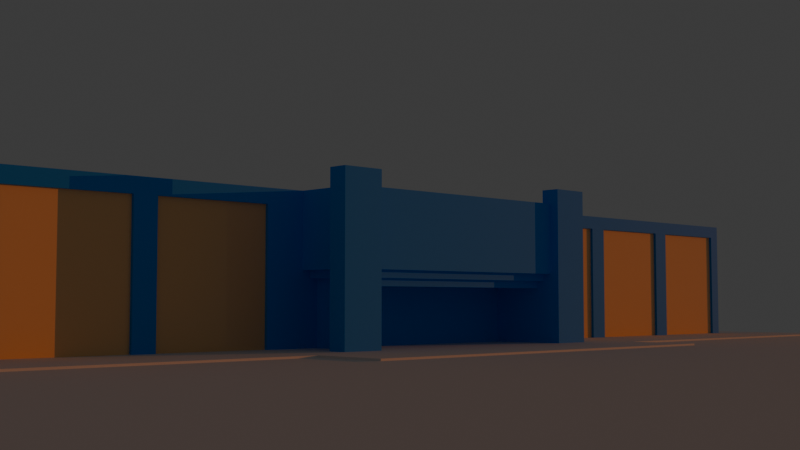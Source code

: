 # Source: model.blend  (saved by Blender 4.3.32; exported with 4.5.12 LTS)
import bpy
from mathutils import Matrix  # noqa: F401  (used for matrix-valued properties, if any)

bpy.ops.wm.read_factory_settings(use_empty=True)
scene = bpy.context.scene
scene.name = 'Scene'

# ---- collections
col_collection = bpy.data.collections.new('Collection'); scene.collection.children.link(col_collection)

# ---- materials (node trees are filled in below, after node groups)
mat_material_002 = bpy.data.materials.new('Material.002')
mat_material_001 = bpy.data.materials.new('Material.001')

# ---- material node trees
mat_material_002.use_nodes = True; mat_material_002.node_tree.nodes.clear()
_N = mat_material_002.node_tree.nodes; _L = mat_material_002.node_tree.links
n0 = _N.new('ShaderNodeBsdfPrincipled'); n0.name = 'Principled BSDF'; n0.location = (10, 300)
n0.inputs[0].default_value = (0.0, 0.2867, 1.0, 1.0)
n0.inputs[2].default_value = 0.8306
n1 = _N.new('ShaderNodeOutputMaterial'); n1.name = 'Material Output'; n1.location = (300, 300)
_L.new(n0.outputs[0], n1.inputs[0])
n1.is_active_output = True
mat_material_001.use_nodes = True; mat_material_001.node_tree.nodes.clear()
_N = mat_material_001.node_tree.nodes; _L = mat_material_001.node_tree.links
n0 = _N.new('ShaderNodeBsdfPrincipled'); n0.name = 'Principled BSDF'; n0.location = (10, 300)
n0.inputs[0].default_value = (1.0, 0.612, 0.2699, 1.0)
n0.inputs[2].default_value = 0.0
n1 = _N.new('ShaderNodeOutputMaterial'); n1.name = 'Material Output'; n1.location = (300, 300)
_L.new(n0.outputs[0], n1.inputs[0])
n1.is_active_output = True

# ---- world
world_world = bpy.data.worlds.new('World'); scene.world = world_world
world_world.use_nodes = True; world_world.node_tree.nodes.clear()
_N = world_world.node_tree.nodes; _L = world_world.node_tree.links
n0 = _N.new('ShaderNodeOutputWorld'); n0.name = 'World Output'; n0.location = (300, 300)
n1 = _N.new('ShaderNodeBackground'); n1.name = 'Background'; n1.location = (10, 300)
n1.inputs[0].default_value = (0.05088, 0.05088, 0.05088, 1.0)
_L.new(n1.outputs[0], n0.inputs[0])
n0.is_active_output = True
world_world.color = (0.05088, 0.05088, 0.05088)
world_world.sun_shadow_jitter_overblur = 0.0

# ---- cameras
cam_camera = bpy.data.cameras.new('Camera')
cam_camera.clip_end = 100.0
cam_camera.ortho_scale = 7.314

# ---- lights
light_sun_001 = bpy.data.lights.new('Sun.001', 'SUN')
light_sun_001.color = (1.0, 0.2892, 0.04537)
light_sun_001.angle = 0.0
light_sun_001.energy = 1.0

# ---- meshes
me_plane = bpy.data.meshes.new('Plane')
me_plane.from_pydata([(-1.0, -1.0, 0.0), (1.0, -1.0, 0.0), (-1.0, 1.0, 0.0), (1.0, 1.0, 0.0)], [], [(0, 1, 3, 2)])
_uv = me_plane.uv_layers.new(name='UVMap')
_uv.uv.foreach_set('vector', [0.0, 0.0, 1.0, 0.0, 1.0, 1.0, 0.0, 1.0])
me_plane.update()
me_cube_001 = bpy.data.meshes.new('Cube.001')
me_cube_001.from_pydata([(-0.8693, -2.0, 0.0), (-0.8693, -2.0, 1.0), (-0.8693, 2.0, 0.0), (-0.8693, 2.0, 1.0), (0.5, -2.0, 0.0), (0.5, -2.0, 1.0), (0.5, 2.0, 0.0), (0.5, 2.0, 1.0), (-0.7443, 1.875, 0.0), (0.375, 1.875, 0.0), (0.375, -1.875, 0.0), (-0.7443, -1.875, 0.0), (0.375, 1.875, -0.1), (-0.7443, 1.875, -0.1), (-0.7443, -1.875, -0.1), (0.375, -1.875, -0.1), (-0.6318, 1.763, -0.1), (0.2625, 1.763, -0.1), (0.2625, -1.763, -0.1), (-0.6318, -1.763, -0.1), (0.2625, 1.763, -0.2), (-0.6318, 1.763, -0.2), (-0.6318, -1.763, -0.2), (0.2625, -1.763, -0.2)], [], [(0, 1, 3, 2), (2, 3, 7, 6), (6, 7, 5, 4), (4, 5, 1, 0), (8, 9, 12, 13), (7, 3, 1, 5), (2, 6, 9, 8), (6, 4, 10, 9), (4, 0, 11, 10), (0, 2, 8, 11), (19, 16, 21, 22), (10, 11, 14, 15), (11, 8, 13, 14), (9, 10, 15, 12), (13, 12, 17, 16), (12, 15, 18, 17), (15, 14, 19, 18), (14, 13, 16, 19), (21, 20, 23, 22), (17, 18, 23, 20), (16, 17, 20, 21), (18, 19, 22, 23)])
_uv = me_cube_001.uv_layers.new(name='UVMap')
_uv.uv.foreach_set('vector', [0.375, 0.0, 0.625, 0.0, 0.625, 0.25, 0.375, 0.25, 0.375, 0.25, 0.625, 0.25, 0.625, 0.5, 0.375, 0.5, 0.375, 0.5, 0.625, 0.5, 0.625, 0.75, 0.375, 0.75, 0.375, 0.75, 0.625, 0.75, 0.625, 1.0, 0.375, 1.0, 0.1562, 0.5078, 0.3438, 0.5078, 0.3438, 0.5078, 0.1562, 0.5078, 0.625, 0.5, 0.875, 0.5, 0.875, 0.75, 0.625, 0.75, 0.125, 0.5, 0.375, 0.5, 0.3438, 0.5078, 0.1562, 0.5078, 0.375, 0.5, 0.375, 0.75, 0.3438, 0.7422, 0.3438, 0.5078, 0.375, 0.75, 0.125, 0.75, 0.1562, 0.7422, 0.3438, 0.7422, 0.125, 0.75, 0.125, 0.5, 0.1562, 0.5078, 0.1562, 0.7422, 0.1844, 0.7352, 0.1844, 0.5148, 0.1844, 0.5148, 0.1844, 0.7352, 0.3438, 0.7422, 0.1562, 0.7422, 0.1562, 0.7422, 0.3438, 0.7422, 0.1562, 0.7422, 0.1562, 0.5078, 0.1562, 0.5078, 0.1562, 0.7422, 0.3438, 0.5078, 0.3438, 0.7422, 0.3438, 0.7422, 0.3438, 0.5078, 0.1562, 0.5078, 0.3438, 0.5078, 0.3156, 0.5148, 0.1844, 0.5148, 0.3438, 0.5078, 0.3438, 0.7422, 0.3156, 0.7352, 0.3156, 0.5148, 0.3438, 0.7422, 0.1562, 0.7422, 0.1844, 0.7352, 0.3156, 0.7352, 0.1562, 0.7422, 0.1562, 0.5078, 0.1844, 0.5148, 0.1844, 0.7352, 0.1844, 0.5148, 0.3156, 0.5148, 0.3156, 0.7352, 0.1844, 0.7352, 0.3156, 0.5148, 0.3156, 0.7352, 0.3156, 0.7352, 0.3156, 0.5148, 0.1844, 0.5148, 0.3156, 0.5148, 0.3156, 0.5148, 0.1844, 0.5148, 0.3156, 0.7352, 0.1844, 0.7352, 0.1844, 0.7352, 0.3156, 0.7352])
me_cube_001.materials.append(mat_material_002)
me_cube_001.update()
me_cube_002 = bpy.data.meshes.new('Cube.002')
me_cube_002.from_pydata([(-1.0, -1.0, -1.0), (-1.0, -1.0, 1.0), (0.9584, -0.975, 0.8), (-1.0, 1.0, -1.0), (0.9584, -0.782, 0.8), (-1.0, 1.0, 1.0), (1.0, -1.0, -1.0), (1.0, -1.0, 1.0), (1.0, 1.0, -1.0), (1.0, 1.0, 1.0), (0.9584, -0.7434, 0.8), (0.9584, -0.5505, 0.8), (0.9584, -0.5119, 0.8), (0.9584, -0.3189, 0.8), (0.9584, 0.3175, 0.8), (0.9584, 0.5105, 0.8), (0.9584, 0.5491, 0.8), (0.9584, 0.742, 0.8), (0.9584, 0.7806, 0.8), (0.9584, 0.9736, 0.8), (1.0, -0.782, 0.8), (1.0, -0.7434, 0.8), (1.0, -0.5119, 0.8), (1.0, -0.5505, 0.8), (1.0, -0.3189, 0.8), (1.0, 0.5491, 0.8), (1.0, 0.5105, 0.8), (1.0, 0.7806, 0.8), (1.0, 0.742, 0.8), (1.0, 0.9736, 0.8), (1.0, 0.3175, 0.8), (1.0, -0.975, 0.8), (1.0, -0.975, -1.0), (1.0, 0.3175, -1.0), (1.0, -0.3189, -1.0), (1.0, 0.9736, -1.0), (1.0, 0.7806, -1.0), (1.0, 0.742, -1.0), (1.0, 0.5491, -1.0), (1.0, 0.5105, -1.0), (1.0, -0.5119, -1.0), (1.0, -0.782, -1.0), (1.0, -0.7434, -1.0), (1.0, -0.5505, -1.0), (0.9584, -0.782, -1.0), (0.9584, -0.7434, -1.0), (0.9584, -0.5505, -1.0), (0.9584, -0.5119, -1.0), (0.9584, -0.3189, -1.0), (0.9584, 0.3175, -1.0), (0.9584, 0.5105, -1.0), (0.9584, 0.5491, -1.0), (0.9584, 0.742, -1.0), (0.9584, 0.7806, -1.0), (0.9584, 0.9736, -1.0), (0.9584, -0.975, -1.0)], [], [(0, 1, 5, 3), (3, 5, 9, 8), (8, 9, 7, 6, 32, 31, 20, 41, 42, 21, 23, 43, 40, 22, 24, 34, 33, 30, 26, 39, 38, 25, 28, 37, 36, 27, 29, 35), (6, 7, 1, 0), (32, 6, 0, 3, 8, 35, 54, 53, 36, 37, 52, 51, 38, 39, 50, 49, 33, 34, 48, 47, 40, 43, 46, 45, 42, 41, 44, 55), (9, 5, 1, 7), (44, 4, 2, 55), (20, 4, 44, 41), (2, 31, 32, 55), (2, 4, 20, 31), (46, 11, 10, 45), (23, 11, 46, 43), (10, 21, 42, 45), (10, 11, 23, 21), (48, 13, 12, 47), (24, 13, 48, 34), (12, 22, 40, 47), (12, 13, 24, 22), (50, 15, 14, 49), (39, 26, 15, 50), (14, 30, 33, 49), (14, 15, 26, 30), (52, 17, 16, 51), (37, 28, 17, 52), (16, 25, 38, 51), (16, 17, 28, 25), (54, 19, 18, 53), (35, 29, 19, 54), (18, 27, 36, 53), (18, 19, 29, 27)])
me_cube_002.polygons.foreach_set('material_index', [0, 0, 0, 0, 0, 0, 1, 0, 0, 0, 1, 0, 0, 0, 1, 0, 0, 0, 1, 0, 0, 0, 1, 0, 0, 0, 1, 0, 0, 0])
_uv = me_cube_002.uv_layers.new(name='UVMap')
_uv.uv.foreach_set('vector', [0.375, 0.0, 0.625, 0.0, 0.625, 0.25, 0.375, 0.25, 0.375, 0.25, 0.625, 0.25, 0.625, 0.5, 0.375, 0.5, 0.375, 0.5, 0.625, 0.5, 0.625, 0.75, 0.375, 0.75, 0.375, 0.7469, 0.6, 0.7469, 0.6, 0.7228, 0.375, 0.7228, 0.375, 0.7179, 0.6, 0.7179, 0.6, 0.6938, 0.375, 0.6938, 0.375, 0.689, 0.6, 0.689, 0.6, 0.6649, 0.375, 0.6649, 0.375, 0.5853, 0.6, 0.5853, 0.6, 0.5612, 0.375, 0.5612, 0.375, 0.5564, 0.6, 0.5564, 0.6, 0.5322, 0.375, 0.5322, 0.375, 0.5274, 0.6, 0.5274, 0.6, 0.5033, 0.375, 0.5033, 0.375, 0.75, 0.625, 0.75, 0.625, 1.0, 0.375, 1.0, 0.375, 0.7469, 0.375, 0.75, 0.125, 0.75, 0.125, 0.5, 0.375, 0.5, 0.375, 0.5033, 0.3698, 0.5033, 0.3698, 0.5274, 0.375, 0.5274, 0.375, 0.5322, 0.3698, 0.5322, 0.3698, 0.5564, 0.375, 0.5564, 0.375, 0.5612, 0.3698, 0.5612, 0.3698, 0.5853, 0.375, 0.5853, 0.375, 0.6649, 0.3698, 0.6649, 0.3698, 0.689, 0.375, 0.689, 0.375, 0.6938, 0.3698, 0.6938, 0.3698, 0.7179, 0.375, 0.7179, 0.375, 0.7228, 0.3698, 0.7228, 0.3698, 0.7469, 0.625, 0.5, 0.875, 0.5, 0.875, 0.75, 0.625, 0.75, 0.3996, 0.25, 0.625, 0.25, 0.625, 0.0, 0.3996, 0.0, 0.625, 0.2737, 0.625, 0.25, 0.3996, 0.25, 0.3996, 0.2737, 0.625, 1.0, 0.625, 0.9763, 0.3996, 0.9763, 0.3996, 1.0, 0.875, 0.75, 0.875, 0.5, 0.8513, 0.5, 0.8513, 0.75, 0.3996, 0.25, 0.625, 0.25, 0.625, 0.0, 0.3996, 0.0, 0.625, 0.2737, 0.625, 0.25, 0.3996, 0.25, 0.3996, 0.2737, 0.625, 1.0, 0.625, 0.9763, 0.3996, 0.9763, 0.3996, 1.0, 0.875, 0.75, 0.875, 0.5, 0.8513, 0.5, 0.8513, 0.75, 0.3996, 0.25, 0.625, 0.25, 0.625, 0.0, 0.3996, 0.0, 0.625, 0.2737, 0.625, 0.25, 0.3996, 0.25, 0.3996, 0.2737, 0.625, 1.0, 0.625, 0.9763, 0.3996, 0.9763, 0.3996, 1.0, 0.875, 0.75, 0.875, 0.5, 0.8513, 0.5, 0.8513, 0.75, 0.3996, 0.25, 0.625, 0.25, 0.625, 0.0, 0.3996, 0.0, 0.3996, 0.2737, 0.625, 0.2737, 0.625, 0.25, 0.3996, 0.25, 0.625, 1.0, 0.625, 0.9763, 0.3996, 0.9763, 0.3996, 1.0, 0.875, 0.75, 0.875, 0.5, 0.8513, 0.5, 0.8513, 0.75, 0.3996, 0.25, 0.625, 0.25, 0.625, 0.0, 0.3996, 0.0, 0.3996, 0.2737, 0.625, 0.2737, 0.625, 0.25, 0.3996, 0.25, 0.625, 1.0, 0.625, 0.9763, 0.3996, 0.9763, 0.3996, 1.0, 0.875, 0.75, 0.875, 0.5, 0.8513, 0.5, 0.8513, 0.75, 0.3996, 0.25, 0.625, 0.25, 0.625, 0.0, 0.3996, 0.0, 0.3996, 0.2737, 0.625, 0.2737, 0.625, 0.25, 0.3996, 0.25, 0.625, 1.0, 0.625, 0.9763, 0.3996, 0.9763, 0.3996, 1.0, 0.875, 0.75, 0.875, 0.5, 0.8513, 0.5, 0.8513, 0.75])
me_cube_002.materials.append(mat_material_002)
me_cube_002.materials.append(mat_material_001)
me_cube_002.update()
me_cube_003 = bpy.data.meshes.new('Cube.003')
me_cube_003.from_pydata([(-0.1339, -0.293, -1.1), (-0.1339, -0.293, 1.1), (-0.1339, 0.293, -1.1), (-0.1339, 0.293, 1.1), (0.1339, -0.293, -1.1), (0.1339, -0.293, 1.1), (0.1339, 0.293, -1.1), (0.1339, 0.293, 1.1), (-0.1339, 0.2375, -1.1), (-0.1339, 0.2375, 1.1), (0.1339, 0.2375, -1.1), (0.1339, 0.2375, 1.1), (-0.1339, -0.293, -0.1), (-0.1339, 0.293, -0.1), (0.1339, 0.293, -0.1), (0.1339, -0.293, -0.1), (0.1339, 0.2375, -0.1), (-0.1339, 0.2375, -0.1), (-1.0, 0.293, -0.1), (-1.0, 0.293, -1.1), (-1.0, 0.2375, -1.1), (-1.0, 0.2375, -0.1), (-0.1339, 4.293, -1.1), (-0.1339, 4.293, 1.1), (-0.1339, 3.707, -1.1), (-0.1339, 3.707, 1.1), (0.1339, 4.293, -1.1), (0.1339, 4.293, 1.1), (0.1339, 3.707, -1.1), (0.1339, 3.707, 1.1), (-0.1339, 3.763, -1.1), (-0.1339, 3.763, 1.1), (0.1339, 3.763, -1.1), (0.1339, 3.763, 1.1), (-0.1339, 4.293, -0.1), (-0.1339, 3.707, -0.1), (0.1339, 3.707, -0.1), (0.1339, 4.293, -0.1), (0.1339, 3.763, -0.1), (-0.1339, 3.763, -0.1), (-1.0, 3.707, -0.1), (-1.0, 3.707, -1.1), (-1.0, 3.763, -1.1), (-1.0, 3.763, -0.1)], [], [(17, 9, 3, 13), (13, 3, 7, 14), (16, 11, 5, 15), (15, 5, 1, 12), (8, 10, 4, 0), (11, 9, 1, 5), (7, 3, 9, 11), (2, 6, 10, 8), (14, 7, 11, 16), (12, 1, 9, 17), (0, 12, 17, 8), (6, 14, 16, 10), (4, 15, 12, 0), (10, 16, 15, 4), (2, 13, 14, 6), (17, 13, 18, 21), (20, 21, 18, 19), (13, 2, 19, 18), (2, 8, 20, 19), (8, 17, 21, 20), (39, 35, 25, 31), (35, 36, 29, 25), (38, 37, 27, 33), (37, 34, 23, 27), (30, 22, 26, 32), (33, 27, 23, 31), (29, 33, 31, 25), (24, 30, 32, 28), (36, 38, 33, 29), (34, 39, 31, 23), (22, 30, 39, 34), (28, 32, 38, 36), (26, 22, 34, 37), (32, 26, 37, 38), (24, 28, 36, 35), (39, 43, 40, 35), (42, 41, 40, 43), (35, 40, 41, 24), (24, 41, 42, 30), (30, 42, 43, 39)])
_uv = me_cube_003.uv_layers.new(name='UVMap')
_uv.uv.foreach_set('vector', [0.4886, 0.2263, 0.625, 0.2263, 0.625, 0.25, 0.4886, 0.25, 0.4886, 0.25, 0.625, 0.25, 0.625, 0.5, 0.4886, 0.5, 0.4886, 0.5237, 0.625, 0.5237, 0.625, 0.75, 0.4886, 0.75, 0.4886, 0.75, 0.625, 0.75, 0.625, 1.0, 0.4886, 1.0, 0.125, 0.5237, 0.375, 0.5237, 0.375, 0.75, 0.125, 0.75, 0.625, 0.5237, 0.875, 0.5237, 0.875, 0.75, 0.625, 0.75, 0.625, 0.5, 0.875, 0.5, 0.875, 0.5237, 0.625, 0.5237, 0.125, 0.5, 0.375, 0.5, 0.375, 0.5237, 0.125, 0.5237, 0.4886, 0.5, 0.625, 0.5, 0.625, 0.5237, 0.4886, 0.5237, 0.4886, 0.0, 0.625, 0.0, 0.625, 0.2263, 0.4886, 0.2263, 0.375, 0.0, 0.4886, 0.0, 0.4886, 0.2263, 0.375, 0.2263, 0.375, 0.5, 0.4886, 0.5, 0.4886, 0.5237, 0.375, 0.5237, 0.375, 0.75, 0.4886, 0.75, 0.4886, 1.0, 0.375, 1.0, 0.375, 0.5237, 0.4886, 0.5237, 0.4886, 0.75, 0.375, 0.75, 0.375, 0.25, 0.4886, 0.25, 0.4886, 0.5, 0.375, 0.5, 0.4886, 0.2263, 0.4886, 0.25, 0.4886, 0.25, 0.4886, 0.2263, 0.375, 0.2263, 0.4886, 0.2263, 0.4886, 0.25, 0.375, 0.25, 0.4886, 0.25, 0.375, 0.25, 0.375, 0.25, 0.4886, 0.25, 0.125, 0.5, 0.125, 0.5237, 0.125, 0.5237, 0.125, 0.5, 0.375, 0.2263, 0.4886, 0.2263, 0.4886, 0.2263, 0.375, 0.2263, 0.4886, 0.2263, 0.4886, 0.25, 0.625, 0.25, 0.625, 0.2263, 0.4886, 0.25, 0.4886, 0.5, 0.625, 0.5, 0.625, 0.25, 0.4886, 0.5237, 0.4886, 0.75, 0.625, 0.75, 0.625, 0.5237, 0.4886, 0.75, 0.4886, 1.0, 0.625, 1.0, 0.625, 0.75, 0.125, 0.5237, 0.125, 0.75, 0.375, 0.75, 0.375, 0.5237, 0.625, 0.5237, 0.625, 0.75, 0.875, 0.75, 0.875, 0.5237, 0.625, 0.5, 0.625, 0.5237, 0.875, 0.5237, 0.875, 0.5, 0.125, 0.5, 0.125, 0.5237, 0.375, 0.5237, 0.375, 0.5, 0.4886, 0.5, 0.4886, 0.5237, 0.625, 0.5237, 0.625, 0.5, 0.4886, 0.0, 0.4886, 0.2263, 0.625, 0.2263, 0.625, 0.0, 0.375, 0.0, 0.375, 0.2263, 0.4886, 0.2263, 0.4886, 0.0, 0.375, 0.5, 0.375, 0.5237, 0.4886, 0.5237, 0.4886, 0.5, 0.375, 0.75, 0.375, 1.0, 0.4886, 1.0, 0.4886, 0.75, 0.375, 0.5237, 0.375, 0.75, 0.4886, 0.75, 0.4886, 0.5237, 0.375, 0.25, 0.375, 0.5, 0.4886, 0.5, 0.4886, 0.25, 0.4886, 0.2263, 0.4886, 0.2263, 0.4886, 0.25, 0.4886, 0.25, 0.375, 0.2263, 0.375, 0.25, 0.4886, 0.25, 0.4886, 0.2263, 0.4886, 0.25, 0.4886, 0.25, 0.375, 0.25, 0.375, 0.25, 0.125, 0.5, 0.125, 0.5, 0.125, 0.5237, 0.125, 0.5237, 0.375, 0.2263, 0.375, 0.2263, 0.4886, 0.2263, 0.4886, 0.2263])
me_cube_003.materials.append(mat_material_002)
me_cube_003.update()
me_cube_005 = bpy.data.meshes.new('Cube.005')
me_cube_005.from_pydata([(-1.0, -1.0, -1.0), (-1.0, -1.0, 1.0), (-1.0, 1.0, -1.0), (-1.0, 1.0, 1.0), (1.0, -1.0, -1.0), (1.0, -1.0, 1.0), (1.0, 1.0, -1.0), (1.0, 1.0, 1.0), (-1.0, 0.3333, -1.0), (-1.0, -0.3333, -1.0), (-1.0, -0.3333, 1.0), (-1.0, 0.3333, 1.0), (1.0, -0.3333, -1.0), (1.0, 0.3333, -1.0), (1.0, 0.3333, 1.0), (1.0, -0.3333, 1.0), (2.0, -0.3333, -1.0), (2.0, 0.3333, -1.0), (2.0, 0.3333, 1.0), (2.0, -0.3333, 1.0)], [], [(8, 11, 3, 2), (2, 3, 7, 6), (12, 15, 5, 4), (4, 5, 1, 0), (9, 12, 4, 0), (15, 10, 1, 5), (7, 3, 11, 14), (14, 11, 10, 15), (2, 6, 13, 8), (8, 13, 12, 9), (6, 7, 14, 13), (13, 14, 18, 17), (0, 1, 10, 9), (9, 10, 11, 8), (17, 18, 19, 16), (15, 12, 16, 19), (14, 15, 19, 18), (12, 13, 17, 16)])
_uv = me_cube_005.uv_layers.new(name='UVMap')
_uv.uv.foreach_set('vector', [0.375, 0.1667, 0.625, 0.1667, 0.625, 0.25, 0.375, 0.25, 0.375, 0.25, 0.625, 0.25, 0.625, 0.5, 0.375, 0.5, 0.375, 0.6667, 0.625, 0.6667, 0.625, 0.75, 0.375, 0.75, 0.375, 0.75, 0.625, 0.75, 0.625, 1.0, 0.375, 1.0, 0.125, 0.6667, 0.375, 0.6667, 0.375, 0.75, 0.125, 0.75, 0.625, 0.6667, 0.875, 0.6667, 0.875, 0.75, 0.625, 0.75, 0.625, 0.5, 0.875, 0.5, 0.875, 0.5833, 0.625, 0.5833, 0.625, 0.5833, 0.875, 0.5833, 0.875, 0.6667, 0.625, 0.6667, 0.125, 0.5, 0.375, 0.5, 0.375, 0.5833, 0.125, 0.5833, 0.125, 0.5833, 0.375, 0.5833, 0.375, 0.6667, 0.125, 0.6667, 0.375, 0.5, 0.625, 0.5, 0.625, 0.5833, 0.375, 0.5833, 0.375, 0.5833, 0.625, 0.5833, 0.625, 0.5833, 0.375, 0.5833, 0.375, 0.0, 0.625, 0.0, 0.625, 0.08333, 0.375, 0.08333, 0.375, 0.08333, 0.625, 0.08333, 0.625, 0.1667, 0.375, 0.1667, 0.375, 0.5833, 0.625, 0.5833, 0.625, 0.6667, 0.375, 0.6667, 0.625, 0.6667, 0.375, 0.6667, 0.375, 0.6667, 0.625, 0.6667, 0.625, 0.5833, 0.625, 0.6667, 0.625, 0.6667, 0.625, 0.5833, 0.375, 0.6667, 0.375, 0.5833, 0.375, 0.5833, 0.375, 0.6667])
me_cube_005.update()
me_cube_006 = bpy.data.meshes.new('Cube.006')
me_cube_006.from_pydata([(-1.0, -1.0, -1.0), (-1.0, -1.0, 1.0), (-1.0, 1.0, -1.0), (-1.0, 1.0, 1.0), (1.0, -1.0, -1.0), (1.0, -1.0, 1.0), (1.0, 1.0, -1.0), (1.0, 1.0, 1.0)], [], [(0, 1, 3, 2), (2, 3, 7, 6), (6, 7, 5, 4), (4, 5, 1, 0), (2, 6, 4, 0), (7, 3, 1, 5)])
_uv = me_cube_006.uv_layers.new(name='UVMap')
_uv.uv.foreach_set('vector', [0.375, 0.0, 0.625, 0.0, 0.625, 0.25, 0.375, 0.25, 0.375, 0.25, 0.625, 0.25, 0.625, 0.5, 0.375, 0.5, 0.375, 0.5, 0.625, 0.5, 0.625, 0.75, 0.375, 0.75, 0.375, 0.75, 0.625, 0.75, 0.625, 1.0, 0.375, 1.0, 0.125, 0.5, 0.375, 0.5, 0.375, 0.75, 0.125, 0.75, 0.625, 0.5, 0.875, 0.5, 0.875, 0.75, 0.625, 0.75])
me_cube_006.update()

# ---- objects
ob_camera = bpy.data.objects.new('Camera', cam_camera)
ob_plane = bpy.data.objects.new('Plane', me_plane)
ob_cube = bpy.data.objects.new('Cube', me_cube_001)
ob_cube_001 = bpy.data.objects.new('Cube.001', me_cube_002)
ob_cube_002 = bpy.data.objects.new('Cube.002', me_cube_003)
ob_empty = bpy.data.objects.new('Empty', None)
ob_cube_003 = bpy.data.objects.new('Cube.003', me_cube_005)
ob_sun = bpy.data.objects.new('Sun', light_sun_001)
ob_cube_004 = bpy.data.objects.new('Cube.004', me_cube_006)

# ---- transforms, parenting, visibility, modifiers, constraints
ob_camera.location = (10.34, -10.81, 0.6028)
ob_camera.rotation_euler = (1.64, -4.273e-07, 0.801)
ob_camera.lock_rotations_4d = False
ob_camera.empty_display_type = 'ARROWS'
ob_camera.color = (0.0, 0.0, 0.0, 0.0)
ob_camera.display_type = 'WIRE'
ob_camera.lineart.crease_threshold = 0.0
ob_plane.location = (0.0, 0.0, 0.0)
ob_plane.scale = (10.0, 10.0, 10.0)
ob_cube.location = (0.0, 0.0, 1.0)
ob_cube_001.location = (-1.5, 0.0, 1.0)
ob_cube_001.scale = (1.0, 8.0, 1.0)
ob_cube_002.location = (0.5, -2.0, 1.1)
ob_empty.location = (0.0, 0.0, 0.0)
ob_cube_003.location = (0.0, 0.0, 0.0)
ob_cube_003.scale = (1.0, 9.0, 0.025)
ob_sun.location = (0.0, 0.0, 6.336)
ob_sun.rotation_euler = (-1.485, -0.07167, -0.3807)
ob_cube_004.location = (-0.3223, -7.028, 0.8017)
ob_cube_004.scale = (0.2193, 0.7719, 0.9983)
ob_cube_004.hide_render = True
ob_cube_004.display_type = 'WIRE'
_m = ob_cube_004.modifiers.new('Array', 'ARRAY')
_m.count = 3
_m.relative_offset_displace = (0.0, 1.2, 0.0)
_m = ob_cube_004.modifiers.new('Array.001', 'ARRAY')
_m.relative_offset_displace = (0.0, 1.97, 0.0)

# ---- collection membership
col_collection.objects.link(ob_camera)
col_collection.objects.link(ob_plane)
col_collection.objects.link(ob_cube)
col_collection.objects.link(ob_cube_001)
col_collection.objects.link(ob_cube_002)
col_collection.objects.link(ob_empty)
col_collection.objects.link(ob_cube_003)
col_collection.objects.link(ob_sun)
col_collection.objects.link(ob_cube_004)

# ---- scene / render settings (as saved in the file)
scene.camera = ob_camera
scene.frame_start = 1; scene.frame_end = 250; scene.frame_set(1)
scene.render.engine = 'BLENDER_EEVEE_NEXT'
scene.render.use_border = True
bpy.context.view_layer.update()
